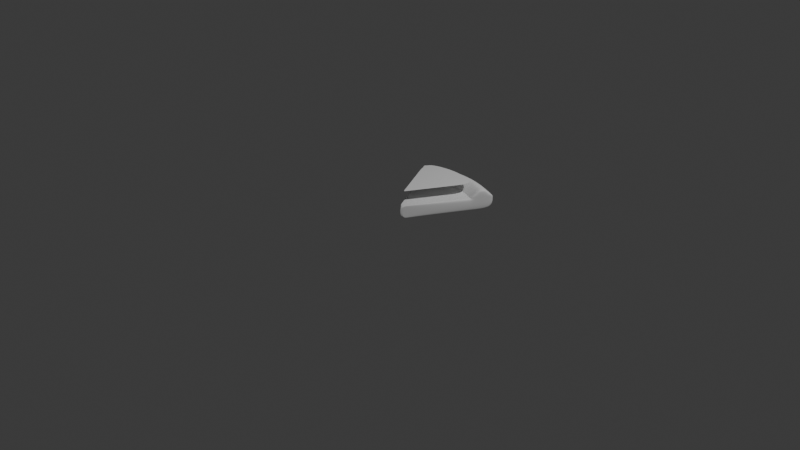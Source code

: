 # Source: pizza.blend  (saved by Blender 4.1.24; exported with 4.5.12 LTS)
import bpy
from mathutils import Matrix  # noqa: F401  (used for matrix-valued properties, if any)

bpy.ops.wm.read_factory_settings(use_empty=True)
scene = bpy.context.scene
scene.name = 'Scene'

# ---- collections
col_collection = bpy.data.collections.new('Collection'); scene.collection.children.link(col_collection)

# ---- world
world_world = bpy.data.worlds.new('World'); scene.world = world_world
world_world.use_nodes = True; world_world.node_tree.nodes.clear()
_N = world_world.node_tree.nodes; _L = world_world.node_tree.links
n0 = _N.new('ShaderNodeOutputWorld'); n0.name = 'World Output'; n0.location = (300, 300)
n1 = _N.new('ShaderNodeBackground'); n1.name = 'Background'; n1.location = (10, 300)
n1.inputs[0].default_value = (0.05088, 0.05088, 0.05088, 1.0)
_L.new(n1.outputs[0], n0.inputs[0])
n0.is_active_output = True
world_world.color = (0.05088, 0.05088, 0.05088)
world_world.use_sun_shadow = False
world_world.sun_shadow_jitter_overblur = 0.0

# ---- cameras
cam_camera = bpy.data.cameras.new('Camera')
cam_camera.clip_end = 100.0
cam_camera.ortho_scale = 7.314

# ---- lights
light_light = bpy.data.lights.new('Light', 'POINT')
light_light.transmission_factor = 0.0
light_light.energy = 1000.0
light_light.shadow_soft_size = 0.1
light_light.shadow_maximum_resolution = 0.006
light_light.use_absolute_resolution = True

# ---- meshes
me_circle_001 = bpy.data.meshes.new('Circle.001')
me_circle_001.from_pydata([(0.0, 1.0, 0.0), (-0.2588, 0.9659, 0.0), (-0.5, 0.866, 0.0), (0.01532, 0.02653, 0.1354), (-0.07065, 0.2637, 0.1354), (-0.1334, 0.4978, 0.1354), (0.1961, 0.7318, 0.1354), (0.1334, 0.4978, 0.1354), (0.07065, 0.2637, 0.1354), (0.0, 0.7577, 0.1354), (0.0, 0.5153, 0.1354), (0.0, 0.273, 0.1354), (-0.01532, 0.02653, 0.1354), (-0.008072, 0.01522, 0.1354), (0.2588, 0.9659, 0.1354), (0.5, 0.866, 0.1354), (-0.2577, 0.4463, 0.1354), (-0.1365, 0.2364, 0.1354), (0.2577, 0.4463, 0.0), (0.3788, 0.6562, 0.0), (-0.1365, 0.2364, 0.0), (-0.2577, 0.4463, 0.0), (0.5, 0.866, 0.0), (0.2588, 0.9659, 0.0), (-0.008072, 0.01522, 0.0), (-0.01532, 0.02653, 0.0), (-0.1961, 0.7318, 0.1354), (-0.3788, 0.6562, 0.1354), (0.1365, 0.2364, 0.1354), (0.3788, 0.6562, 0.1354), (0.2577, 0.4463, 0.1354), (-0.5, 0.866, 0.1354), (-0.2588, 0.9659, 0.1354), (0.0, 1.0, 0.1354), (0.0, 0.273, 0.0), (0.0, 0.5153, 0.0), (0.0, 0.7577, 0.0), (0.07065, 0.2637, 0.0), (0.1334, 0.4978, 0.0), (0.1961, 0.7318, 0.0), (0.1365, 0.2364, 0.0), (-0.3788, 0.6562, 0.0), (-0.1961, 0.7318, 0.0), (-0.1334, 0.4978, 0.0), (-0.07065, 0.2637, 0.0), (0.01532, 0.02653, 0.0), (0.007787, 0.01522, 0.0), (0.0, 0.005592, 0.0), (0.007787, 0.01522, 0.1354), (0.0, 0.005592, 0.1354), (-0.4561, 0.7899, 0.2267), (-0.5, 0.866, 0.1396), (-0.3788, 0.6562, 0.1396), (-0.4228, 0.7323, 0.2267), (0.0, 0.8455, 0.2267), (0.0, 0.7577, 0.1396), (0.1961, 0.7318, 0.1396), (0.2188, 0.8167, 0.2267), (0.4228, 0.7323, 0.2267), (0.3788, 0.6562, 0.1396), (-0.1961, 0.7318, 0.1396), (-0.2188, 0.8167, 0.2267), (-0.2361, 0.881, 0.2267), (-0.2588, 0.9659, 0.1396), (0.5, 0.866, 0.1396), (0.4561, 0.7899, 0.2267), (0.0, 1.0, 0.1396), (0.0, 0.9121, 0.2267), (0.2588, 0.9659, 0.1396), (0.2361, 0.881, 0.2267), (0.3562, 0.6655, 0.1354), (0.2423, 0.4527, 0.1354), (0.1283, 0.2398, 0.1354), (0.01439, 0.02513, 0.0), (0.01439, 0.02513, 0.1354), (0.1283, 0.2398, 0.0), (0.2423, 0.4527, 0.0), (0.3562, 0.6655, 0.0), (0.4701, 0.8784, 0.0), (0.4701, 0.8784, 0.1354), (0.3562, 0.6655, 0.1396), (0.3975, 0.7427, 0.2267), (0.4701, 0.8784, 0.1396), (0.4288, 0.8012, 0.2267), (-0.01452, 0.02529, 0.0), (-0.3588, 0.6644, 0.1354), (-0.244, 0.4519, 0.1354), (-0.1293, 0.2394, 0.1354), (-0.4736, 0.877, 0.0), (-0.4736, 0.877, 0.1354), (-0.01452, 0.02529, 0.1354), (-0.1293, 0.2394, 0.0), (-0.244, 0.4519, 0.0), (-0.3588, 0.6644, 0.0), (-0.3588, 0.6644, 0.1396), (-0.4004, 0.7415, 0.2267), (-0.4736, 0.877, 0.1396), (-0.4319, 0.7999, 0.2267), (-0.04489, 0.07775, 0.1354), (-0.04489, 0.07775, 0.0), (-0.02334, 0.07585, 0.0), (0.04489, 0.07775, 0.0), (0.02313, 0.07585, 0.0), (0.0, 0.07084, 0.0), (-0.02334, 0.07585, 0.1354), (0.04489, 0.07775, 0.1354), (0.02313, 0.07585, 0.1354), (0.0, 0.07084, 0.1354), (0.04219, 0.07751, 0.1354), (0.04219, 0.07751, 0.0), (-0.04253, 0.07754, 0.1354), (-0.04253, 0.07754, 0.0), (-0.1912, 0.7137, 0.1354), (-0.3694, 0.6399, 0.1354), (0.1912, 0.7137, 0.0), (0.3694, 0.6399, 0.1354), (0.0, 0.7389, 0.1354), (0.1912, 0.7137, 0.1354), (0.0, 0.7389, 0.0), (0.3694, 0.6399, 0.0), (-0.3694, 0.6399, 0.0), (-0.1912, 0.7137, 0.0), (0.3474, 0.649, 0.0), (0.3474, 0.649, 0.1354), (-0.3499, 0.648, 0.0), (-0.3499, 0.648, 0.1354)], [], [(117, 116, 10, 7), (111, 84, 25, 99), (7, 10, 11, 8), (79, 14, 68, 82), (123, 117, 7, 71), (71, 7, 8, 72), (14, 33, 66, 68), (125, 113, 16, 86), (86, 16, 17, 87), (110, 98, 12, 90), (92, 91, 20, 21), (124, 92, 21, 120), (88, 93, 41, 2), (76, 75, 37, 38), (122, 76, 38, 114), (78, 77, 39, 23), (38, 37, 34, 35), (114, 38, 35, 118), (23, 39, 36, 0), (35, 34, 44, 43), (118, 35, 43, 121), (0, 36, 42, 1), (109, 73, 46, 102), (102, 46, 47, 103), (103, 47, 24, 100), (70, 29, 59, 80), (10, 5, 4, 11), (116, 112, 5, 10), (85, 26, 60, 94), (108, 106, 48, 74), (106, 107, 49, 48), (107, 104, 13, 49), (101, 40, 28, 105), (73, 45, 3, 74), (19, 22, 15, 29), (24, 47, 49, 13), (78, 23, 14, 79), (47, 46, 48, 49), (21, 20, 17, 16), (84, 24, 13, 90), (120, 21, 16, 113), (88, 2, 31, 89), (23, 0, 33, 14), (2, 41, 27, 31), (99, 25, 12, 98), (0, 1, 32, 33), (40, 18, 30, 28), (119, 19, 29, 115), (29, 15, 64, 65, 58, 59), (89, 31, 51, 96), (67, 62, 61, 54), (26, 9, 55, 60), (9, 6, 56, 55), (69, 67, 54, 57), (97, 50, 53, 95), (83, 69, 57, 81), (33, 32, 63, 66), (55, 56, 57, 54), (80, 59, 58, 81), (94, 60, 61, 95), (60, 55, 54, 61), (96, 51, 50, 97), (82, 68, 69, 83), (68, 66, 67, 69), (66, 63, 62, 67), (31, 27, 52, 53, 50, 51), (64, 82, 83, 65), (56, 80, 81, 57), (65, 83, 81, 58), (22, 78, 79, 15), (46, 73, 74, 48), (105, 108, 74, 3), (6, 70, 80, 56), (101, 45, 73, 109), (22, 19, 77, 78), (119, 18, 76, 122), (18, 40, 75, 76), (30, 71, 72, 28), (115, 123, 71, 30), (15, 79, 82, 64), (63, 96, 97, 62), (52, 94, 95, 53), (62, 97, 95, 61), (32, 89, 96, 63), (1, 88, 89, 32), (25, 84, 90, 12), (27, 85, 94, 52), (1, 42, 93, 88), (121, 43, 92, 124), (43, 44, 91, 92), (104, 110, 90, 13), (5, 86, 87, 4), (112, 125, 86, 5), (100, 24, 84, 111), (44, 100, 111, 91), (4, 87, 110, 104), (40, 101, 109, 75), (28, 72, 108, 105), (20, 99, 98, 17), (45, 101, 105, 3), (11, 4, 104, 107), (8, 11, 107, 106), (72, 8, 106, 108), (34, 103, 100, 44), (37, 102, 103, 34), (75, 109, 102, 37), (87, 17, 98, 110), (91, 111, 99, 20), (26, 85, 125, 112), (42, 121, 124, 93), (29, 70, 123, 115), (19, 119, 122, 77), (18, 119, 115, 30), (41, 120, 113, 27), (9, 26, 112, 116), (36, 118, 121, 42), (39, 114, 118, 36), (77, 122, 114, 39), (93, 124, 120, 41), (85, 27, 113, 125), (70, 6, 117, 123), (6, 9, 116, 117)])
me_circle_001.polygons.foreach_set('use_smooth', [True] * 122)
_k = set([(0, 1), (0, 23), (1, 88), (2, 31), (2, 41), (2, 88), (3, 74), (3, 105), (6, 9), (6, 70), (9, 26), (12, 90), (12, 98), (13, 49), (13, 90), (15, 22), (15, 64), (16, 17), (16, 113), (17, 98), (18, 40), (18, 119), (19, 22), (19, 119), (20, 21), (20, 99), (21, 120), (22, 78), (23, 78), (24, 47), (24, 84), (25, 84), (25, 99), (26, 85), (27, 52), (27, 85), (27, 113), (28, 30), (28, 105), (29, 59), (29, 70), (29, 115), (30, 115), (31, 51), (40, 101), (41, 120), (45, 73), (45, 101), (46, 47), (46, 73), (47, 49), (48, 49), (48, 74), (50, 51), (50, 53), (50, 97), (51, 96), (52, 53), (52, 94), (53, 95), (54, 57), (54, 61), (55, 56), (55, 60), (56, 80), (57, 81), (58, 59), (58, 65), (58, 81), (59, 80), (60, 94), (61, 95), (62, 67), (62, 97), (63, 66), (63, 96), (64, 65), (64, 82), (65, 83), (66, 68), (67, 69), (68, 82), (69, 83)])
me_circle_001.attributes.new('sharp_edge', 'BOOLEAN', 'EDGE').data.foreach_set('value', [ (min(e.vertices), max(e.vertices)) in _k for e in me_circle_001.edges])
_uv = me_circle_001.uv_layers.new(name='UVMap')
_uv.uv.foreach_set('vector', [0.0, 0.0, 0.0, 0.0, 0.0, 0.0, 0.0, 0.0, 0.0, 0.0, 0.0, 0.0, 0.0, 0.0, 0.0, 0.0, 0.0, 0.0, 0.0, 0.0, 0.0, 0.0, 0.0, 0.0, 0.0, 0.0, 0.0, 0.0, 0.0, 0.0, 0.0, 0.0, 0.0, 0.0, 0.0, 0.0, 0.0, 0.0, 0.0, 0.0, 0.0, 0.0, 0.0, 0.0, 0.0, 0.0, 0.0, 0.0, 0.0, 0.0, 0.0, 0.0, 0.0, 0.0, 0.0, 0.0, 0.0, 0.0, 0.0, 0.0, 0.0, 0.0, 0.0, 0.0, 0.0, 0.0, 0.0, 0.0, 0.0, 0.0, 0.0, 0.0, 0.0, 0.0, 0.0, 0.0, 0.0, 0.0, 0.0, 0.0, 0.0, 0.0, 0.0, 0.0, 0.0, 0.0, 0.0, 0.0, 0.0, 0.0, 0.0, 0.0, 0.0, 0.0, 0.0, 0.0, 0.0, 0.0, 0.0, 0.0, 0.0, 0.0, 0.0, 0.0, 0.0, 0.0, 0.0, 0.0, 0.0, 0.0, 0.0, 0.0, 0.0, 0.0, 0.0, 0.0, 0.0, 0.0, 0.0, 0.0, 0.0, 0.0, 0.0, 0.0, 0.0, 0.0, 0.0, 0.0, 0.0, 0.0, 0.0, 0.0, 0.0, 0.0, 0.0, 0.0, 0.0, 0.0, 0.0, 0.0, 0.0, 0.0, 0.0, 0.0, 0.0, 0.0, 0.0, 0.0, 0.0, 0.0, 0.0, 0.0, 0.0, 0.0, 0.0, 0.0, 0.0, 0.0, 0.0, 0.0, 0.0, 0.0, 0.0, 0.0, 0.0, 0.0, 0.0, 0.0, 0.0, 0.0, 0.0, 0.0, 0.0, 0.0, 0.0, 0.0, 0.0, 0.0, 0.0, 0.0, 0.0, 0.0, 0.0, 0.0, 0.0, 0.0, 0.0, 0.0, 0.0, 0.0, 0.0, 0.0, 0.0, 0.0, 0.0, 0.0, 0.0, 0.0, 0.0, 0.0, 0.0, 0.0, 0.0, 0.0, 0.0, 0.0, 0.0, 0.0, 0.0, 0.0, 0.0, 0.0, 0.0, 0.0, 0.0, 0.0, 0.0, 0.0, 0.0, 0.0, 0.0, 0.0, 0.0, 0.0, 0.0, 0.0, 0.0, 0.0, 0.0, 0.0, 0.0, 0.0, 0.0, 0.0, 0.0, 0.0, 0.0, 0.0, 0.0, 0.0, 0.0, 0.0, 0.0, 0.0, 0.0, 0.0, 0.0, 0.0, 0.0, 0.0, 0.0, 0.0, 0.0, 0.0, 0.0, 0.0, 0.0, 0.0, 0.0, 0.0, 0.0, 0.0, 0.0, 0.0, 0.0, 0.0, 0.0, 0.0, 0.0, 0.0, 0.0, 0.0, 0.0, 0.0, 0.0, 0.0, 0.0, 0.0, 0.0, 0.0, 0.0, 0.0, 0.0, 0.0, 0.0, 0.0, 0.0, 0.0, 0.0, 0.0, 0.0, 0.0, 0.0, 0.0, 0.0, 0.0, 0.0, 0.0, 0.0, 0.0, 0.0, 0.0, 0.0, 0.0, 0.0, 0.0, 0.0, 0.0, 0.0, 0.0, 0.0, 0.0, 0.0, 0.0, 0.0, 0.0, 0.0, 0.0, 0.0, 0.0, 0.0, 0.0, 0.0, 0.0, 0.0, 0.0, 0.0, 0.0, 0.0, 0.0, 0.0, 0.0, 0.0, 0.0, 0.0, 0.0, 0.0, 0.0, 0.0, 0.0, 0.0, 0.0, 0.0, 0.0, 0.0, 0.0, 0.0, 0.0, 0.0, 0.0, 0.0, 0.0, 0.0, 0.0, 0.0, 0.0, 0.0, 0.0, 0.0, 0.0, 0.0, 0.0, 0.0, 0.0, 0.0, 0.0, 0.0, 0.0, 0.0, 0.0, 0.0, 0.0, 0.0, 0.0, 0.0, 0.0, 0.0, 0.0, 0.0, 0.0, 0.0, 0.0, 0.0, 0.0, 0.0, 0.0, 0.0, 0.0, 0.0, 0.0, 0.0, 0.0, 0.0, 0.0, 0.0, 0.0, 0.0, 0.0, 0.0, 0.0, 0.0, 0.0, 0.0, 0.0, 0.0, 0.0, 0.0, 0.0, 0.0, 0.0, 0.0, 0.0, 0.0, 0.0, 0.0, 0.0, 0.0, 0.0, 0.0, 0.0, 0.0, 0.0, 0.0, 0.0, 0.0, 0.0, 0.0, 0.0, 0.0, 0.0, 0.0, 0.0, 0.0, 0.0, 0.0, 0.0, 0.0, 0.0, 0.0, 0.0, 0.0, 0.0, 0.0, 0.0, 0.0, 0.0, 0.0, 0.0, 0.0, 0.0, 0.0, 0.0, 0.0, 0.0, 0.0, 0.0, 0.0, 0.0, 0.0, 0.0, 0.0, 0.0, 0.0, 0.0, 0.0, 0.0, 0.0, 0.0, 0.0, 0.0, 0.0, 0.0, 0.0, 0.0, 0.0, 0.0, 0.0, 0.0, 0.0, 0.0, 0.0, 0.0, 0.0, 0.0, 0.0, 0.0, 0.0, 0.0, 0.0, 0.0, 0.0, 0.0, 0.0, 0.0, 0.0, 0.0, 0.0, 0.0, 0.0, 0.0, 0.0, 0.0, 0.0, 0.0, 0.0, 0.0, 0.0, 0.0, 0.0, 0.0, 0.0, 0.0, 0.0, 0.0, 0.0, 0.0, 0.0, 0.0, 0.0, 0.0, 0.0, 0.0, 0.0, 0.0, 0.0, 0.0, 0.0, 0.0, 0.0, 0.0, 0.0, 0.0, 0.0, 0.0, 0.0, 0.0, 0.0, 0.0, 0.0, 0.0, 0.0, 0.0, 0.0, 0.0, 0.0, 0.0, 0.0, 0.0, 0.0, 0.0, 0.0, 0.0, 0.0, 0.0, 0.0, 0.0, 0.0, 0.0, 0.0, 0.0, 0.0, 0.0, 0.0, 0.0, 0.0, 0.0, 0.0, 0.0, 0.0, 0.0, 0.0, 0.0, 0.0, 0.0, 0.0, 0.0, 0.0, 0.0, 0.0, 0.0, 0.0, 0.0, 0.0, 0.0, 0.0, 0.0, 0.0, 0.0, 0.0, 0.0, 0.0, 0.0, 0.0, 0.0, 0.0, 0.0, 0.0, 0.0, 0.0, 0.0, 0.0, 0.0, 0.0, 0.0, 0.0, 0.0, 0.0, 0.0, 0.0, 0.0, 0.0, 0.0, 0.0, 0.0, 0.0, 0.0, 0.0, 0.0, 0.0, 0.0, 0.0, 0.0, 0.0, 0.0, 0.0, 0.0, 0.0, 0.0, 0.0, 0.0, 0.0, 0.0, 0.0, 0.0, 0.0, 0.0, 0.0, 0.0, 0.0, 0.0, 0.0, 0.0, 0.0, 0.0, 0.0, 0.0, 0.0, 0.0, 0.0, 0.0, 0.0, 0.0, 0.0, 0.0, 0.0, 0.0, 0.0, 0.0, 0.0, 0.0, 0.0, 0.0, 0.0, 0.0, 0.0, 0.0, 0.0, 0.0, 0.0, 0.0, 0.0, 0.0, 0.0, 0.0, 0.0, 0.0, 0.0, 0.0, 0.0, 0.0, 0.0, 0.0, 0.0, 0.0, 0.0, 0.0, 0.0, 0.0, 0.0, 0.0, 0.0, 0.0, 0.0, 0.0, 0.0, 0.0, 0.0, 0.0, 0.0, 0.0, 0.0, 0.0, 0.0, 0.0, 0.0, 0.0, 0.0, 0.0, 0.0, 0.0, 0.0, 0.0, 0.0, 0.0, 0.0, 0.0, 0.0, 0.0, 0.0, 0.0, 0.0, 0.0, 0.0, 0.0, 0.0, 0.0, 0.0, 0.0, 0.0, 0.0, 0.0, 0.0, 0.0, 0.0, 0.0, 0.0, 0.0, 0.0, 0.0, 0.0, 0.0, 0.0, 0.0, 0.0, 0.0, 0.0, 0.0, 0.0, 0.0, 0.0, 0.0, 0.0, 0.0, 0.0, 0.0, 0.0, 0.0, 0.0, 0.0, 0.0, 0.0, 0.0, 0.0, 0.0, 0.0, 0.0, 0.0, 0.0, 0.0, 0.0, 0.0, 0.0, 0.0, 0.0, 0.0, 0.0, 0.0, 0.0, 0.0, 0.0, 0.0, 0.0, 0.0, 0.0, 0.0, 0.0, 0.0, 0.0, 0.0, 0.0, 0.0, 0.0, 0.0, 0.0, 0.0, 0.0, 0.0, 0.0, 0.0, 0.0, 0.0, 0.0, 0.0, 0.0, 0.0, 0.0, 0.0, 0.0, 0.0, 0.0, 0.0, 0.0, 0.0, 0.0, 0.0, 0.0, 0.0, 0.0, 0.0, 0.0, 0.0, 0.0, 0.0, 0.0, 0.0, 0.0, 0.0, 0.0, 0.0, 0.0, 0.0, 0.0, 0.0, 0.0, 0.0, 0.0, 0.0, 0.0, 0.0, 0.0, 0.0, 0.0, 0.0, 0.0, 0.0, 0.0, 0.0, 0.0, 0.0, 0.0, 0.0, 0.0, 0.0, 0.0, 0.0, 0.0, 0.0, 0.0, 0.0, 0.0, 0.0, 0.0, 0.0, 0.0, 0.0, 0.0, 0.0, 0.0, 0.0, 0.0, 0.0, 0.0, 0.0, 0.0, 0.0, 0.0, 0.0, 0.0, 0.0, 0.0, 0.0, 0.0, 0.0, 0.0, 0.0, 0.0, 0.0, 0.0, 0.0, 0.0, 0.0, 0.0, 0.0, 0.0, 0.0, 0.0, 0.0, 0.0, 0.0, 0.0, 0.0, 0.0, 0.0, 0.0, 0.0, 0.0, 0.0, 0.0, 0.0, 0.0, 0.0, 0.0, 0.0, 0.0, 0.0, 0.0, 0.0, 0.0, 0.0, 0.0, 0.0, 0.0, 0.0, 0.0, 0.0, 0.0, 0.0, 0.0, 0.0, 0.0, 0.0, 0.0, 0.0, 0.0, 0.0, 0.0, 0.0, 0.0, 0.0, 0.0, 0.0, 0.0, 0.0, 0.0, 0.0, 0.0, 0.0, 0.0, 0.0, 0.0, 0.0, 0.0, 0.0, 0.0, 0.0, 0.0, 0.0, 0.0, 0.0, 0.0, 0.0, 0.0, 0.0, 0.0, 0.0, 0.0, 0.0, 0.0, 0.0, 0.0, 0.0, 0.0, 0.0, 0.0, 0.0, 0.0, 0.0, 0.0, 0.0, 0.0, 0.0, 0.0, 0.0, 0.0])
me_circle_001.update()
me_circle_002 = bpy.data.meshes.new('Circle.002')
me_circle_002.from_pydata([(-0.1017, 0.3539, 0.2663), (-0.1644, 0.588, 0.2663), (0.1023, 0.588, 0.2663), (0.03958, 0.3539, 0.2663), (-0.03108, 0.6056, 0.2663), (-0.03108, 0.3632, 0.2663), (-0.03915, 0.1055, 0.2663), (-0.02329, 0.1055, 0.2663), (-0.03108, 0.09586, 0.2663), (0.2112, 0.5429, 0.2663), (0.09726, 0.3301, 0.2663), (-0.01669, 0.1154, 0.2663), (-0.2751, 0.5422, 0.2663), (-0.1603, 0.3297, 0.2663), (-0.0456, 0.1156, 0.2663), (-0.05442, 0.1661, 0.2663), (-0.007947, 0.1661, 0.2663), (-0.03108, 0.1611, 0.2663), (0.01112, 0.1678, 0.2663), (-0.0736, 0.1678, 0.2663), (-0.2223, 0.804, 0.2663), (-0.03108, 0.8292, 0.2663), (0.1602, 0.804, 0.2663), (0.3163, 0.7393, 0.2663), (-0.381, 0.7383, 0.2663)], [], [(22, 21, 4, 2), (2, 4, 5, 3), (23, 22, 2, 9), (9, 2, 3, 10), (4, 1, 0, 5), (21, 20, 1, 4), (18, 16, 7, 11), (16, 17, 8, 7), (17, 15, 6, 8), (15, 19, 14, 6), (1, 12, 13, 0), (20, 24, 12, 1), (0, 13, 19, 15), (5, 0, 15, 17), (3, 5, 17, 16), (10, 3, 16, 18)])
me_circle_002.polygons.foreach_set('use_smooth', [True] * 16)
_k = set([(6, 8), (6, 14), (7, 8), (7, 11)])
me_circle_002.attributes.new('sharp_edge', 'BOOLEAN', 'EDGE').data.foreach_set('value', [ (min(e.vertices), max(e.vertices)) in _k for e in me_circle_002.edges])
_uv = me_circle_002.uv_layers.new(name='UVMap')
_uv.uv.foreach_set('vector', [0.0, 0.0, 0.0, 0.0, 0.0, 0.0, 0.0, 0.0, 0.0, 0.0, 0.0, 0.0, 0.0, 0.0, 0.0, 0.0, 0.0, 0.0, 0.0, 0.0, 0.0, 0.0, 0.0, 0.0, 0.0, 0.0, 0.0, 0.0, 0.0, 0.0, 0.0, 0.0, 0.0, 0.0, 0.0, 0.0, 0.0, 0.0, 0.0, 0.0, 0.0, 0.0, 0.0, 0.0, 0.0, 0.0, 0.0, 0.0, 0.0, 0.0, 0.0, 0.0, 0.0, 0.0, 0.0, 0.0, 0.0, 0.0, 0.0, 0.0, 0.0, 0.0, 0.0, 0.0, 0.0, 0.0, 0.0, 0.0, 0.0, 0.0, 0.0, 0.0, 0.0, 0.0, 0.0, 0.0, 0.0, 0.0, 0.0, 0.0, 0.0, 0.0, 0.0, 0.0, 0.0, 0.0, 0.0, 0.0, 0.0, 0.0, 0.0, 0.0, 0.0, 0.0, 0.0, 0.0, 0.0, 0.0, 0.0, 0.0, 0.0, 0.0, 0.0, 0.0, 0.0, 0.0, 0.0, 0.0, 0.0, 0.0, 0.0, 0.0, 0.0, 0.0, 0.0, 0.0, 0.0, 0.0, 0.0, 0.0, 0.0, 0.0, 0.0, 0.0, 0.0, 0.0, 0.0, 0.0])
me_circle_002.update()

# ---- objects
ob_light = bpy.data.objects.new('Light', light_light)
ob_camera = bpy.data.objects.new('Camera', cam_camera)
ob_circle = bpy.data.objects.new('Circle', me_circle_001)
ob_circle_001 = bpy.data.objects.new('Circle.001', me_circle_002)

# ---- transforms, parenting, visibility, modifiers, constraints
ob_light.location = (4.076, 1.005, 5.904)
ob_light.rotation_euler = (0.6503, 0.05522, 1.866)
ob_light.lock_rotations_4d = False
ob_light.empty_display_type = 'ARROWS'
ob_light.color = (0.0, 0.0, 0.0, 0.0)
ob_light.lineart.crease_threshold = 0.0
ob_camera.location = (7.359, -6.926, 4.958)
ob_camera.rotation_euler = (1.109, 0.0, 0.8149)
ob_camera.lock_rotations_4d = False
ob_camera.empty_display_type = 'ARROWS'
ob_camera.color = (0.0, 0.0, 0.0, 0.0)
ob_camera.display_type = 'WIRE'
ob_camera.lineart.crease_threshold = 0.0
ob_circle.location = (0.0, 0.0, 0.0)
_m = ob_circle.modifiers.new('Subdivision', 'SUBSURF')
_m.levels = 3
_m.render_levels = 3
ob_circle_001.location = (0.0, 0.0, 0.0)
_m = ob_circle_001.modifiers.new('Subdivision', 'SUBSURF')
_m.levels = 3
_m.render_levels = 3

# ---- collection membership
col_collection.objects.link(ob_light)
col_collection.objects.link(ob_camera)
col_collection.objects.link(ob_circle)
col_collection.objects.link(ob_circle_001)

# ---- scene / render settings (as saved in the file)
scene.camera = ob_camera
scene.frame_start = 1; scene.frame_end = 250; scene.frame_set(1)
scene.render.engine = 'BLENDER_EEVEE_NEXT'
scene.cycles.sampling_pattern = 'TABULATED_SOBOL'
scene.eevee.ray_tracing_options.trace_max_roughness = 0.0
bpy.context.view_layer.update()
